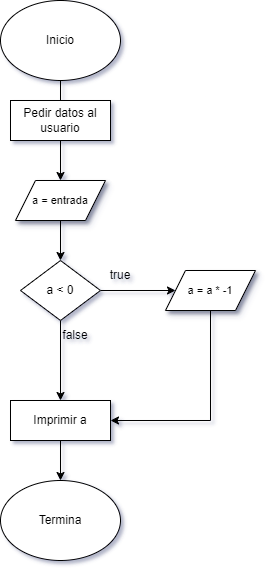

The diagram above was exported from draw.io. Its source (the exported page's mxGraphModel, read from the mxfile embedded in the PNG):
<mxGraphModel dx="880" dy="476" grid="1" gridSize="10" guides="1" tooltips="1" connect="1" arrows="1" fold="1" page="1" pageScale="1" pageWidth="850" pageHeight="1100" background="none" math="0" shadow="1">
  <root>
    <mxCell id="0" />
    <mxCell id="1" parent="0" />
    <mxCell id="I1ADXwq3s9aHwNAcmgoK-18" style="edgeStyle=none;rounded=0;hachureGap=4;orthogonalLoop=1;jettySize=auto;html=1;exitX=0.5;exitY=1;exitDx=0;exitDy=0;entryX=0.5;entryY=0;entryDx=0;entryDy=0;align=center;verticalAlign=middle;fontFamily=Architects Daughter;fontSource=https%3A%2F%2Ffonts.googleapis.com%2Fcss%3Ffamily%3DArchitects%2BDaughter;fontSize=11;fontColor=default;labelBackgroundColor=none;endArrow=classic;" parent="1" source="I1ADXwq3s9aHwNAcmgoK-3" target="I1ADXwq3s9aHwNAcmgoK-9" edge="1">
      <mxGeometry relative="1" as="geometry" />
    </mxCell>
    <mxCell id="I1ADXwq3s9aHwNAcmgoK-3" value="&lt;font face=&quot;Helvetica&quot;&gt;Inicio&lt;/font&gt;" style="ellipse;whiteSpace=wrap;html=1;hachureGap=4;fontFamily=Architects Daughter;fontSource=https%3A%2F%2Ffonts.googleapis.com%2Fcss%3Ffamily%3DArchitects%2BDaughter;shadow=0;labelBackgroundColor=none;" parent="1" vertex="1">
      <mxGeometry x="170" y="10" width="120" height="80" as="geometry" />
    </mxCell>
    <mxCell id="I1ADXwq3s9aHwNAcmgoK-19" style="edgeStyle=none;rounded=0;hachureGap=4;orthogonalLoop=1;jettySize=auto;html=1;exitX=0.5;exitY=1;exitDx=0;exitDy=0;entryX=0.5;entryY=0;entryDx=0;entryDy=0;align=center;verticalAlign=middle;fontFamily=Architects Daughter;fontSource=https%3A%2F%2Ffonts.googleapis.com%2Fcss%3Ffamily%3DArchitects%2BDaughter;fontSize=11;fontColor=default;labelBackgroundColor=none;endArrow=classic;" parent="1" source="I1ADXwq3s9aHwNAcmgoK-9" edge="1">
      <mxGeometry relative="1" as="geometry">
        <mxPoint x="229.9999999999999" y="270" as="targetPoint" />
      </mxGeometry>
    </mxCell>
    <mxCell id="I1ADXwq3s9aHwNAcmgoK-9" value="&lt;font face=&quot;Helvetica&quot;&gt;a = entrada&lt;/font&gt;" style="shape=parallelogram;perimeter=parallelogramPerimeter;whiteSpace=wrap;html=1;fixedSize=1;shadow=1;hachureGap=4;align=center;verticalAlign=middle;fontFamily=Architects Daughter;fontSource=https%3A%2F%2Ffonts.googleapis.com%2Fcss%3Ffamily%3DArchitects%2BDaughter;fontSize=11;labelBackgroundColor=none;" parent="1" vertex="1">
      <mxGeometry x="185" y="190" width="90" height="40" as="geometry" />
    </mxCell>
    <mxCell id="I1ADXwq3s9aHwNAcmgoK-21" value="Pedir datos al usuario" style="rounded=0;whiteSpace=wrap;html=1;hachureGap=4;fontFamily=Helvetica;" parent="1" vertex="1">
      <mxGeometry x="180" y="110" width="100" height="40" as="geometry" />
    </mxCell>
    <mxCell id="I1ADXwq3s9aHwNAcmgoK-39" value="Termina" style="ellipse;whiteSpace=wrap;html=1;" parent="1" vertex="1">
      <mxGeometry x="170" y="490" width="120" height="80" as="geometry" />
    </mxCell>
    <mxCell id="shj4YZBTOHnVpPy0gWy6-9" style="edgeStyle=orthogonalEdgeStyle;rounded=0;orthogonalLoop=1;jettySize=auto;html=1;exitX=1;exitY=0.5;exitDx=0;exitDy=0;entryX=0;entryY=0.5;entryDx=0;entryDy=0;" edge="1" parent="1" source="shj4YZBTOHnVpPy0gWy6-3" target="shj4YZBTOHnVpPy0gWy6-8">
      <mxGeometry relative="1" as="geometry" />
    </mxCell>
    <mxCell id="shj4YZBTOHnVpPy0gWy6-14" style="edgeStyle=orthogonalEdgeStyle;rounded=0;orthogonalLoop=1;jettySize=auto;html=1;exitX=0.5;exitY=1;exitDx=0;exitDy=0;entryX=0.5;entryY=0;entryDx=0;entryDy=0;" edge="1" parent="1" source="shj4YZBTOHnVpPy0gWy6-3" target="shj4YZBTOHnVpPy0gWy6-13">
      <mxGeometry relative="1" as="geometry" />
    </mxCell>
    <mxCell id="shj4YZBTOHnVpPy0gWy6-3" value="a &amp;lt; 0" style="rhombus;whiteSpace=wrap;html=1;" vertex="1" parent="1">
      <mxGeometry x="190" y="270" width="80" height="60" as="geometry" />
    </mxCell>
    <mxCell id="shj4YZBTOHnVpPy0gWy6-8" value="&lt;font face=&quot;Helvetica&quot;&gt;a = a * -1&lt;/font&gt;" style="shape=parallelogram;perimeter=parallelogramPerimeter;whiteSpace=wrap;html=1;fixedSize=1;shadow=1;hachureGap=4;align=center;verticalAlign=middle;fontFamily=Architects Daughter;fontSource=https%3A%2F%2Ffonts.googleapis.com%2Fcss%3Ffamily%3DArchitects%2BDaughter;fontSize=11;labelBackgroundColor=none;" vertex="1" parent="1">
      <mxGeometry x="335" y="280" width="90" height="40" as="geometry" />
    </mxCell>
    <mxCell id="shj4YZBTOHnVpPy0gWy6-10" style="edgeStyle=orthogonalEdgeStyle;rounded=0;orthogonalLoop=1;jettySize=auto;html=1;exitX=0.5;exitY=1;exitDx=0;exitDy=0;entryX=1;entryY=0.5;entryDx=0;entryDy=0;" edge="1" parent="1" source="shj4YZBTOHnVpPy0gWy6-8" target="shj4YZBTOHnVpPy0gWy6-13">
      <mxGeometry relative="1" as="geometry">
        <mxPoint x="290" y="430" as="targetPoint" />
        <Array as="points">
          <mxPoint x="380" y="430" />
        </Array>
      </mxGeometry>
    </mxCell>
    <mxCell id="shj4YZBTOHnVpPy0gWy6-11" value="true" style="text;html=1;align=center;verticalAlign=middle;whiteSpace=wrap;rounded=0;" vertex="1" parent="1">
      <mxGeometry x="260" y="270" width="60" height="30" as="geometry" />
    </mxCell>
    <mxCell id="shj4YZBTOHnVpPy0gWy6-12" value="false" style="text;html=1;align=center;verticalAlign=middle;whiteSpace=wrap;rounded=0;" vertex="1" parent="1">
      <mxGeometry x="215" y="330" width="60" height="30" as="geometry" />
    </mxCell>
    <mxCell id="shj4YZBTOHnVpPy0gWy6-15" style="edgeStyle=orthogonalEdgeStyle;rounded=0;orthogonalLoop=1;jettySize=auto;html=1;exitX=0.5;exitY=1;exitDx=0;exitDy=0;entryX=0.5;entryY=0;entryDx=0;entryDy=0;" edge="1" parent="1" source="shj4YZBTOHnVpPy0gWy6-13" target="I1ADXwq3s9aHwNAcmgoK-39">
      <mxGeometry relative="1" as="geometry" />
    </mxCell>
    <mxCell id="shj4YZBTOHnVpPy0gWy6-13" value="Imprimir a" style="rounded=0;whiteSpace=wrap;html=1;hachureGap=4;fontFamily=Helvetica;" vertex="1" parent="1">
      <mxGeometry x="180" y="410" width="100" height="40" as="geometry" />
    </mxCell>
  </root>
</mxGraphModel>